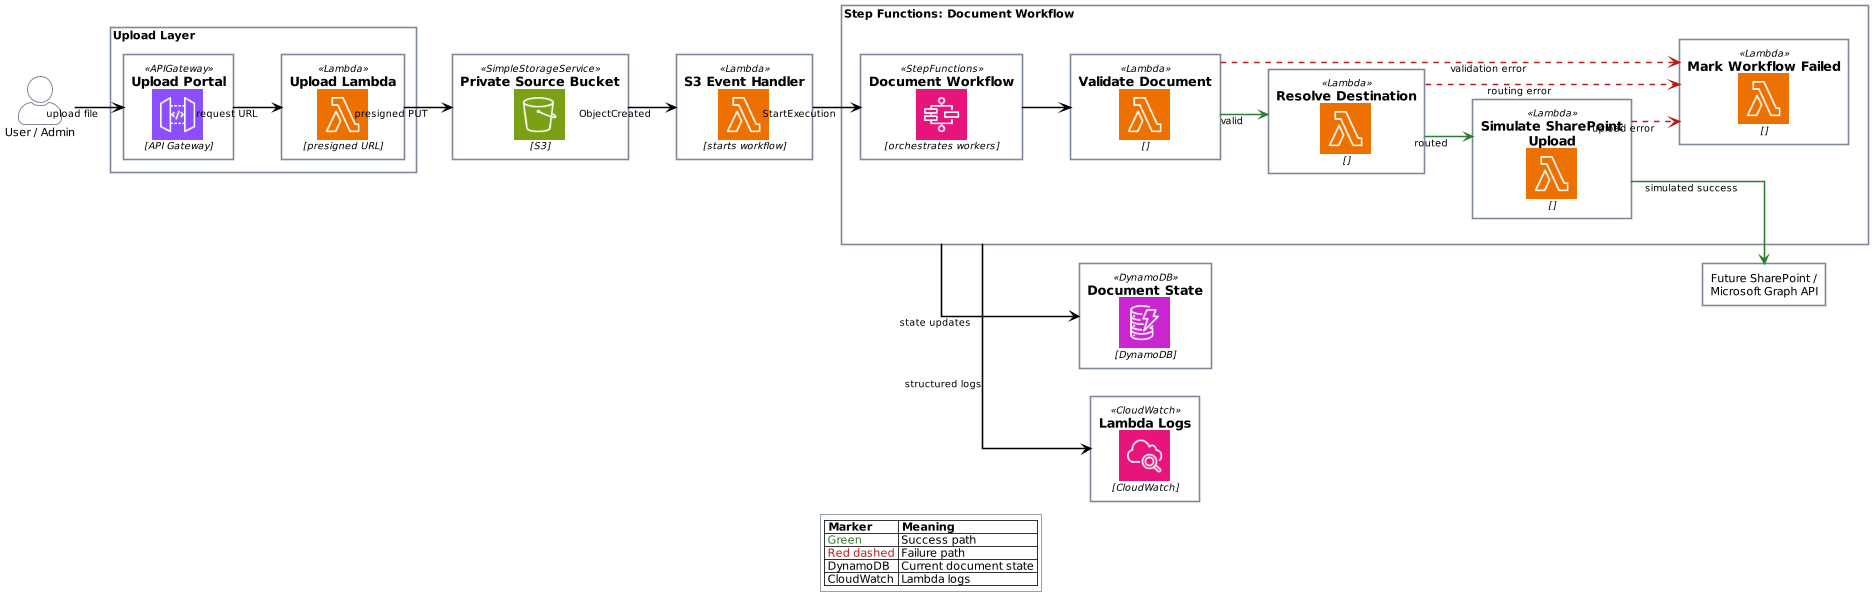

The diagram above was rendered by PlantUML. Its source (embedded in the PNG):
@startuml
!define AWSPuml https://raw.githubusercontent.com/awslabs/aws-icons-for-plantuml/v23.0/dist
!include AWSPuml/AWSCommon.puml
!include AWSPuml/NetworkingContentDelivery/APIGateway.puml
!include AWSPuml/Compute/Lambda.puml
!include AWSPuml/Storage/SimpleStorageService.puml
!include AWSPuml/ApplicationIntegration/StepFunctions.puml
!include AWSPuml/Database/DynamoDB.puml
!include AWSPuml/ManagementGovernance/CloudWatch.puml

scale 0.8
skinparam shadowing false
skinparam defaultTextAlignment center
skinparam linetype ortho
skinparam actorStyle awesome
left to right direction

actor "User / Admin" as User

rectangle "Upload Layer" {
  APIGateway(api, "Upload Portal", "API Gateway")
  Lambda(portalLambda, "Upload Lambda", "presigned URL")
}

SimpleStorageService(s3, "Private Source Bucket", "S3")
Lambda(trigger, "S3 Event Handler", "starts workflow")

rectangle "Step Functions: Document Workflow" as Workflow {
  StepFunctions(sfn, "Document Workflow", "orchestrates workers")

  Lambda(validate, "Validate Document", "")
  Lambda(route, "Resolve Destination", "")
  Lambda(upload, "Simulate SharePoint Upload", "")
  Lambda(failed, "Mark Workflow Failed", "")

  validate -[#2E7D32]-> route : valid
  route -[#2E7D32]-> upload : routed

  validate .[#B71C1C].> failed : validation error
  route .[#B71C1C].> failed : routing error
  upload .[#B71C1C].> failed : upload error
}

rectangle "Future SharePoint /\nMicrosoft Graph API" as sharepoint
DynamoDB(ddb, "Document State", "DynamoDB")
CloudWatch(logs, "Lambda Logs", "CloudWatch")

User --> api : upload file
api --> portalLambda : request URL
portalLambda --> s3 : presigned PUT
s3 --> trigger : ObjectCreated
trigger --> sfn : StartExecution
sfn --> validate
upload -[#2E7D32]-> sharepoint : simulated success

Workflow --> ddb : state updates
Workflow --> logs : structured logs

legend bottom
|= Marker |= Meaning |
| <color:#2E7D32>Green</color> | Success path |
| <color:#B71C1C>Red dashed</color> | Failure path |
| DynamoDB | Current document state |
| CloudWatch | Lambda logs |
endlegend
@enduml